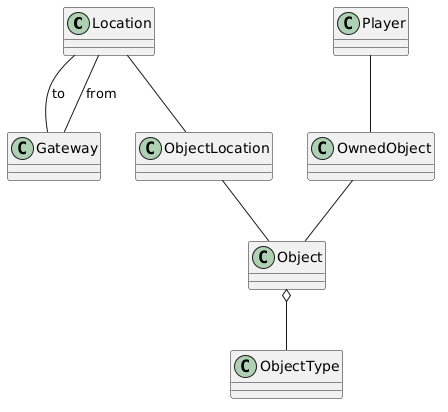

The diagram above was rendered by PlantUML. Its source (embedded in the PNG):
@startuml
class Location
class Gateway
class Object
class ObjectType
class Player
class ObjectLocation

Location -- Gateway : to
Location -- Gateway : from
Object o-- ObjectType
Location -- ObjectLocation
ObjectLocation -- Object
Player -- OwnedObject
OwnedObject -- Object

@enduml